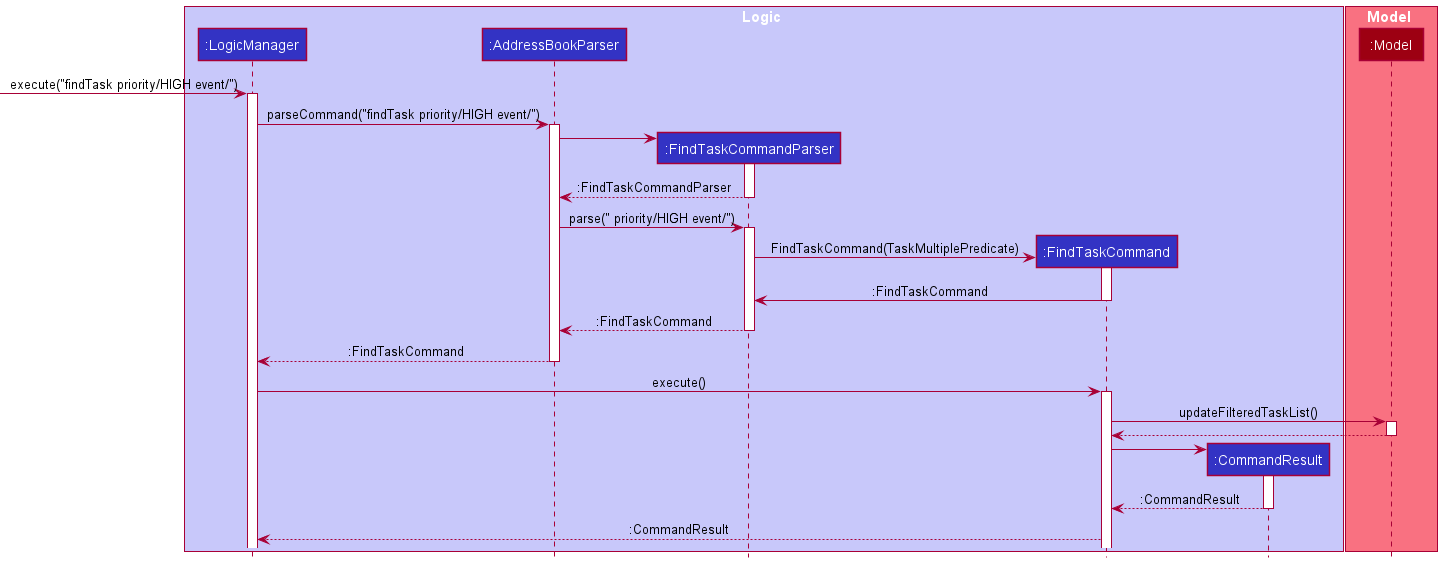

The diagram above was rendered by PlantUML. Its source (embedded in the PNG):
@startuml
!include style.puml

box Logic LOGIC_COLOR_T1
participant ":LogicManager" as LogicManager LOGIC_COLOR
participant ":AddressBookParser" as AddressBookParser LOGIC_COLOR
participant ":FindTaskCommandParser" as FindTaskCommandParser LOGIC_COLOR
participant ":FindTaskCommand" as FindTaskCommand LOGIC_COLOR
participant ":CommandResult" as CommandResult LOGIC_COLOR
end box

box Model MODEL_COLOR_T1
participant ":Model" as Model MODEL_COLOR
end box

[-> LogicManager : execute("findTask priority/HIGH event/")
activate LogicManager

LogicManager -> AddressBookParser : parseCommand("findTask priority/HIGH event/")
activate AddressBookParser

create FindTaskCommandParser
AddressBookParser -> FindTaskCommandParser
activate FindTaskCommandParser
FindTaskCommandParser --> AddressBookParser : :FindTaskCommandParser
deactivate FindTaskCommandParser

AddressBookParser -> FindTaskCommandParser : parse(" priority/HIGH event/")
activate FindTaskCommandParser

create FindTaskCommand
FindTaskCommandParser -> FindTaskCommand : FindTaskCommand(TaskMultiplePredicate)
activate FindTaskCommand
FindTaskCommand -> FindTaskCommandParser : :FindTaskCommand
deactivate FindTaskCommand

FindTaskCommandParser --> AddressBookParser : :FindTaskCommand
deactivate FindTaskCommandParser

AddressBookParser --> LogicManager : :FindTaskCommand
deactivate AddressBookParser

LogicManager -> FindTaskCommand : execute()
activate FindTaskCommand

FindTaskCommand -> Model : updateFilteredTaskList()
activate Model

Model --> FindTaskCommand
deactivate Model

create CommandResult
FindTaskCommand -> CommandResult
activate CommandResult

CommandResult --> FindTaskCommand : :CommandResult
deactivate CommandResult

FindTaskCommand --> LogicManager : :CommandResult
@enduml